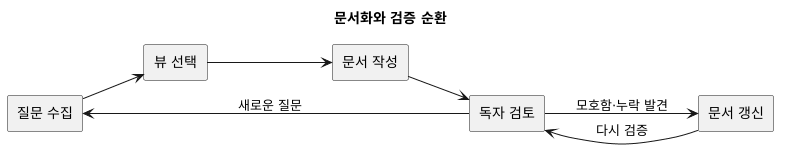

The diagram above was rendered by PlantUML. Its source (embedded in the PNG):
@startuml
title 문서화와 검증 순환
left to right direction

rectangle "질문 수집" as Q
rectangle "뷰 선택" as S
rectangle "문서 작성" as W
rectangle "독자 검토" as R
rectangle "문서 갱신" as U

Q --> S
S --> W
W --> R
R --> U : 모호함·누락 발견
U --> R : 다시 검증
R --> Q : 새로운 질문
@enduml